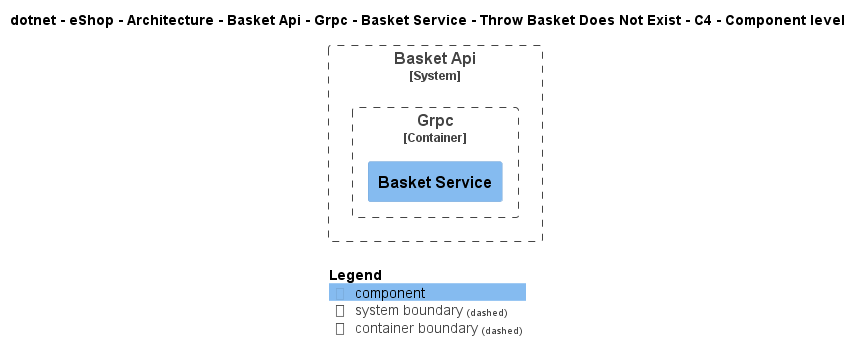

The diagram above was rendered by PlantUML. Its source (embedded in the PNG):
@startuml
!include ..\..\..\..\..\..\..\..\..\..\..\.c4s\C4_Component.puml

AddElementTag("c4interflow:lifecycle:new", $bgColor=green, $fontColor=#ffffff, $borderColor=green, $shadowing="False")
AddElementTag("c4interflow:lifecycle:changed", $bgColor=orange, $fontColor=#ffffff, $borderColor=orange, $shadowing="False")
AddElementTag("c4interflow:lifecycle:removed", $bgColor=red, $fontColor=#ffffff, $borderColor=red, $shadowing="False")

AddRelTag("c4interflow:lifecycle:new", $textColor=green, $lineColor=green)
AddRelTag("c4interflow:lifecycle:changed", $textColor=orange, $lineColor=orange)
AddRelTag("c4interflow:lifecycle:removed", $textColor=red, $lineColor=red)

SHOW_PERSON_PORTRAIT()
LAYOUT_TOP_DOWN()

skinparam linetype polyline

title dotnet - eShop - Architecture - Basket Api - Grpc - Basket Service - Throw Basket Does Not Exist - C4 - Component level


System_Boundary(dotnet.eShop.Architecture.SoftwareSystems.BasketApi, "Basket Api") {
    
Container_Boundary(dotnet.eShop.Architecture.SoftwareSystems.BasketApi.Containers.Grpc, "Grpc") {
    Component(dotnet.eShop.Architecture.SoftwareSystems.BasketApi.Containers.Grpc.Components.BasketService, "Basket Service", "", "")
}
}



SHOW_LEGEND()
@enduml